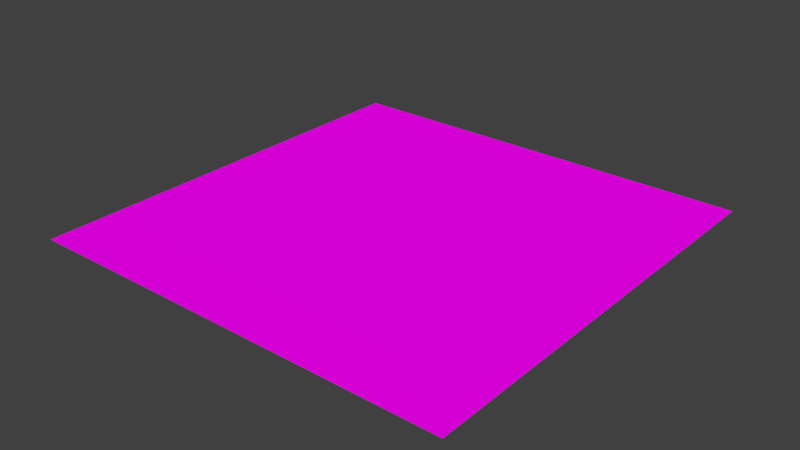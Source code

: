 # Source: base.blend  (saved by Blender 2.78.0; exported with 4.5.12 LTS)
import bpy
from mathutils import Matrix  # noqa: F401  (used for matrix-valued properties, if any)

bpy.ops.wm.read_factory_settings(use_empty=True)
scene = bpy.context.scene
scene.name = 'Scene'

# ---- collections
col_collection_1 = bpy.data.collections.new('Collection 1'); scene.collection.children.link(col_collection_1)

# ---- materials (node trees are filled in below, after node groups)
mat_overlay = bpy.data.materials.new('overlay')
mat_overlay.alpha_threshold = 0.0
mat_overlay.roughness = 0.5
mat_overlay.line_color = (0.0, 0.0, 0.0, 1.0)

# ---- material node trees
mat_overlay.use_nodes = True; mat_overlay.node_tree.nodes.clear()
_N = mat_overlay.node_tree.nodes; _L = mat_overlay.node_tree.links
n0 = _N.new('ShaderNodeOutputMaterial'); n0.name = 'Material Output'; n0.location = (340, 57)
n1 = _N.new('ShaderNodeBsdfDiffuse'); n1.name = 'Diffuse BSDF'; n1.location = (50, 57)
n2 = _N.new('ShaderNodeTexImage'); n2.name = 'Image Texture'; n2.location = (-202, 116)
n2.width = 140
n3 = _N.new('ShaderNodeUVMap'); n3.name = 'UV Map'; n3.location = (-488, 58)
n3.uv_map = 'UVMap'
_L.new(n1.outputs[0], n0.inputs[0])
_L.new(n2.outputs[0], n1.inputs[0])
_L.new(n3.outputs[0], n2.inputs[0])
n0.is_active_output = True

# ---- world
world_world = bpy.data.worlds.new('World'); scene.world = world_world
world_world.color = (0.05088, 0.05088, 0.05088)
world_world.use_sun_shadow = False
world_world.sun_shadow_jitter_overblur = 0.0
world_world.cycles.sampling_method = 'MANUAL'

# ---- meshes
me_plane = bpy.data.meshes.new('Plane')
me_plane.from_pydata([(-1.0, -1.0, 0.0), (1.0, -1.0, 0.0), (-1.0, 1.0, 0.0), (1.0, 1.0, 0.0)], [], [(0, 1, 3, 2)])
me_plane.materials.append(mat_overlay)
me_plane.use_remesh_preserve_volume = False
me_plane.use_remesh_preserve_attributes = False
me_plane.use_mirror_vertex_groups = False
me_plane.update()

# ---- objects
ob_plane = bpy.data.objects.new('Plane', me_plane)

# ---- transforms, parenting, visibility, modifiers, constraints
ob_plane.location = (0.0, 0.0, 0.0)
ob_plane.lineart.crease_threshold = 0.0

# ---- collection membership
col_collection_1.objects.link(ob_plane)

# ---- scene / render settings (as saved in the file)
scene.frame_start = 1; scene.frame_end = 250; scene.frame_set(1)
scene.render.engine = 'CYCLES'
scene.render.resolution_percentage = 50
scene.render.dither_intensity = 0.0
scene.cycles.use_denoising = False
scene.cycles.samples = 128
scene.cycles.sampling_pattern = 'TABULATED_SOBOL'
scene.cycles.light_sampling_threshold = 0.0
scene.cycles.use_adaptive_sampling = False
scene.cycles.use_light_tree = False
scene.cycles.blur_glossy = 0.0
scene.cycles.sample_clamp_indirect = 0.0
scene.view_settings.view_transform = 'Standard'
bpy.context.view_layer.update()

# ---- added for rendering (the .blend has no active camera and no usable light): camera, sun
cam_auto = bpy.data.cameras.new('AutoCamera')
cam_auto.lens = 50.0
cam_auto.sensor_width = 36.0
cam_auto.clip_end = 1000.0
ob_auto_camera = bpy.data.objects.new('AutoCamera', cam_auto)
scene.collection.objects.link(ob_auto_camera)
ob_auto_camera.location = (2.61693, -3.14032, 2.09354)
ob_auto_camera.rotation_euler = (1.09748, -7.21219e-08, 0.694738)
scene.camera = ob_auto_camera
light_auto_sun = bpy.data.lights.new('AutoSun', 'SUN')
light_auto_sun.energy = 3.0
light_auto_sun.angle = 0.0523599
ob_auto_sun = bpy.data.objects.new('AutoSun', light_auto_sun)
scene.collection.objects.link(ob_auto_sun)
ob_auto_sun.rotation_euler = (0.872665, 0.174533, 0.523599)
bpy.context.view_layer.update()
